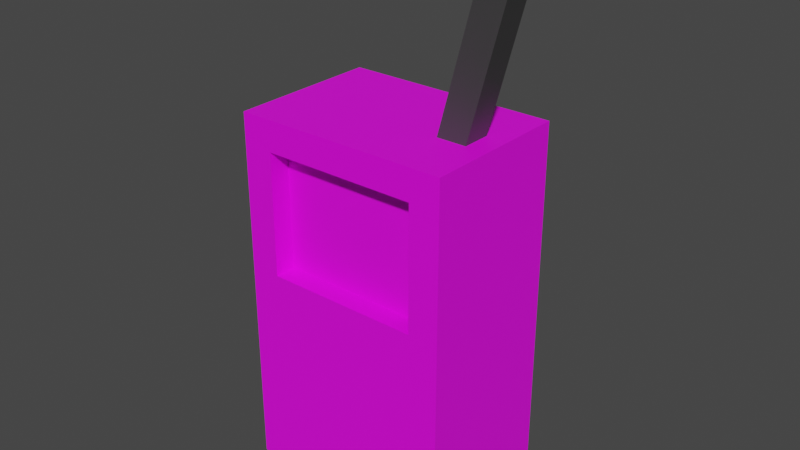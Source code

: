 # Source: MuseumDevice.blend  (saved by Blender 2.91.10; exported with 4.5.12 LTS)
import bpy
from mathutils import Matrix  # noqa: F401  (used for matrix-valued properties, if any)

bpy.ops.wm.read_factory_settings(use_empty=True)
scene = bpy.context.scene
scene.name = 'Scene'

# ---- collections
col_collection = bpy.data.collections.new('Collection'); scene.collection.children.link(col_collection)

# ---- images (referenced by path relative to the original .blend; pixels are not part of the script)
import os
ASSET_DIR = os.environ.get("B2B_ASSET_DIR", "")  # directory of the original .blend (textures are referenced by path, not embedded)
HERE = os.path.dirname(os.path.abspath(__file__))  # packed textures are extracted next to this script under _unpacked/

def load_image(name, relpath, width, height, colorspace="sRGB"):
    """Load a texture the original file referenced (path relative to the .blend, or extracted next to this script)."""
    p = next((c for c in (os.path.join(HERE, relpath), os.path.join(ASSET_DIR, relpath)) if relpath and os.path.exists(c)), "")
    if p:
        img = bpy.data.images.load(p, check_existing=True)
        img.name = name
    else:  # same state as the original file: an image datablock whose file is absent (Cycles renders it pink)
        img = bpy.data.images.new(name, width, height)
        img.source = "FILE"
        img.filepath = "//" + (relpath or name)
    img.colorspace_settings.name = colorspace
    return img
img_device = load_image('Device', 'Device.png', 1024, 1024, 'sRGB')

# ---- materials (node trees are filled in below, after node groups)
mat_m_device = bpy.data.materials.new('m_device')
mat_m_device.use_transparent_shadow = False
mat_m_antennae = bpy.data.materials.new('m_antennae')
mat_m_antennae.use_transparent_shadow = False

# ---- material node trees
mat_m_device.use_nodes = True; mat_m_device.node_tree.nodes.clear()
_N = mat_m_device.node_tree.nodes; _L = mat_m_device.node_tree.links
n0 = _N.new('ShaderNodeBsdfPrincipled'); n0.name = 'Principled BSDF'; n0.location = (10, 300)
n0.distribution = 'GGX'
n0.subsurface_method = 'BURLEY'
n0.inputs[3].default_value = 1.45
n0.inputs[27].default_value = (0.0, 0.0, 0.0, 1.0)
n0.inputs[28].default_value = 1.0
n1 = _N.new('ShaderNodeOutputMaterial'); n1.name = 'Material Output'; n1.location = (300, 300)
n2 = _N.new('ShaderNodeTexImage'); n2.name = 'Image Texture'; n2.location = (-280, 260)
n2.image = img_device
n2.interpolation = 'Closest'
_L.new(n0.outputs[0], n1.inputs[0])
_L.new(n2.outputs[0], n0.inputs[0])
n1.is_active_output = True
mat_m_antennae.use_nodes = True; mat_m_antennae.node_tree.nodes.clear()
_N = mat_m_antennae.node_tree.nodes; _L = mat_m_antennae.node_tree.links
n0 = _N.new('ShaderNodeBsdfPrincipled'); n0.name = 'Principled BSDF'; n0.location = (10, 300)
n0.distribution = 'GGX'
n0.subsurface_method = 'BURLEY'
n0.inputs[0].default_value = (0.04955, 0.04955, 0.04955, 1.0)
n0.inputs[3].default_value = 1.45
n0.inputs[27].default_value = (0.0, 0.0, 0.0, 1.0)
n0.inputs[28].default_value = 1.0
n1 = _N.new('ShaderNodeOutputMaterial'); n1.name = 'Material Output'; n1.location = (300, 300)
_L.new(n0.outputs[0], n1.inputs[0])
n1.is_active_output = True

# ---- world
world_world = bpy.data.worlds.new('World'); scene.world = world_world
world_world.use_nodes = True; world_world.node_tree.nodes.clear()
_N = world_world.node_tree.nodes; _L = world_world.node_tree.links
n0 = _N.new('ShaderNodeOutputWorld'); n0.name = 'World Output'; n0.location = (300, 300)
n1 = _N.new('ShaderNodeBackground'); n1.name = 'Background'; n1.location = (10, 300)
n1.inputs[0].default_value = (0.05088, 0.05088, 0.05088, 1.0)
_L.new(n1.outputs[0], n0.inputs[0])
n0.is_active_output = True
world_world.color = (0.05088, 0.05088, 0.05088)
world_world.use_sun_shadow = False
world_world.sun_shadow_jitter_overblur = 0.0

# ---- meshes
me_cube_002 = bpy.data.meshes.new('Cube.002')
me_cube_002.from_pydata([(-0.5, -0.35, -0.85), (-0.3596, -0.35, 0.7096), (-0.5, 0.35, -0.85), (-0.5, 0.35, 0.85), (0.5, -0.35, -0.85), (0.3596, -0.35, 0.7096), (0.5, 0.35, -0.85), (0.5, 0.35, 0.85), (-0.3596, -0.35, 0.1404), (-0.5, 0.35, 0.0), (0.5, 0.35, 0.0), (0.3596, -0.35, 0.1404), (0.01606, -0.4092, 0.4742), (-0.5, -0.35, 0.0), (-0.5, -0.35, 0.85), (0.5, -0.35, 0.85), (0.5, -0.35, 0.0), (-0.3596, -0.2529, 0.1404), (-0.3596, -0.2529, 0.7096), (0.3596, -0.2529, 0.7096), (0.3596, -0.2529, 0.1404)], [], [(13, 14, 3, 9), (9, 3, 7, 10), (10, 7, 15, 16), (1, 8, 17, 18), (2, 6, 4, 0), (7, 3, 14, 15), (4, 16, 13, 0), (6, 10, 16, 4), (2, 9, 10, 6), (0, 13, 9, 2), (8, 1, 14, 13), (1, 5, 15, 14), (5, 11, 16, 15), (11, 8, 13, 16), (20, 19, 18, 17), (8, 11, 20, 17), (5, 1, 18, 19), (11, 5, 19, 20)])
_uv = me_cube_002.uv_layers.new(name='UVMap')
_uv.uv.foreach_set('vector', [0.6484, 0.25, 0.6484, 0.4766, 0.8359, 0.4766, 0.8359, 0.25, 0.3359, 0.25, 0.3359, 0.4766, 0.6016, 0.4766, 0.6016, 0.25, 0.02344, 0.75, 0.02344, 0.9766, 0.2109, 0.9766, 0.2109, 0.75, 0.7891, 0.7578, 0.7891, 0.9141, 0.8125, 0.9141, 0.8125, 0.7578, 0.25, 0.5234, 0.25, 0.7891, 0.4375, 0.7891, 0.4375, 0.5234, 0.4844, 0.5234, 0.4844, 0.7891, 0.6719, 0.7891, 0.6719, 0.5234, 0.2891, 0.4766, 0.2891, 0.25, 0.02344, 0.25, 0.02344, 0.4766, 0.02344, 0.5234, 0.02344, 0.75, 0.2109, 0.75, 0.2109, 0.5234, 0.3359, 0.02344, 0.3359, 0.25, 0.6016, 0.25, 0.6016, 0.02344, 0.6484, 0.02344, 0.6484, 0.25, 0.8359, 0.25, 0.8359, 0.02344, 0.0625, 0.2109, 0.0625, 0.0625, 0.02344, 0.02344, 0.02344, 0.25, 0.0625, 0.0625, 0.25, 0.0625, 0.2891, 0.02344, 0.02344, 0.02344, 0.25, 0.0625, 0.25, 0.2109, 0.2891, 0.25, 0.2891, 0.02344, 0.25, 0.2109, 0.0625, 0.2109, 0.02344, 0.25, 0.2891, 0.25, 0.7188, 0.7188, 0.8672, 0.7188, 0.8672, 0.5234, 0.7188, 0.5234, 0.9062, 0.4531, 0.9062, 0.2578, 0.875, 0.2578, 0.875, 0.4531, 0.9062, 0.2188, 0.9062, 0.02344, 0.875, 0.02344, 0.875, 0.2188, 0.7422, 0.9141, 0.7422, 0.7578, 0.7188, 0.7578, 0.7188, 0.9141])
me_cube_002.materials.append(mat_m_device)
me_cube_002.use_remesh_fix_poles = True
me_cube_002.use_remesh_preserve_attributes = False
me_cube_002.use_mirror_vertex_groups = False
me_cube_002.update()
me_cube_003 = bpy.data.meshes.new('Cube.003')
me_cube_003.from_pydata([(-0.5, -0.5, -0.5), (-0.5, -0.5, 0.5), (-0.5, 0.5, -0.5), (-0.5, 0.5, 0.5), (0.5, -0.5, -0.5), (0.5, -0.5, 0.5), (0.5, 0.5, -0.5), (0.5, 0.5, 0.5)], [], [(0, 1, 3, 2), (2, 3, 7, 6), (6, 7, 5, 4), (4, 5, 1, 0), (2, 6, 4, 0), (7, 3, 1, 5)])
_uv = me_cube_003.uv_layers.new(name='UVMap')
_uv.uv.foreach_set('vector', [0.375, 0.0, 0.625, 0.0, 0.625, 0.25, 0.375, 0.25, 0.375, 0.25, 0.625, 0.25, 0.625, 0.5, 0.375, 0.5, 0.375, 0.5, 0.625, 0.5, 0.625, 0.75, 0.375, 0.75, 0.375, 0.75, 0.625, 0.75, 0.625, 1.0, 0.375, 1.0, 0.125, 0.5, 0.375, 0.5, 0.375, 0.75, 0.125, 0.75, 0.625, 0.5, 0.875, 0.5, 0.875, 0.75, 0.625, 0.75])
me_cube_003.materials.append(mat_m_antennae)
me_cube_003.use_remesh_fix_poles = True
me_cube_003.use_remesh_preserve_attributes = False
me_cube_003.use_mirror_vertex_groups = False
me_cube_003.update()

# ---- objects
ob_device = bpy.data.objects.new('Device', me_cube_002)
ob_antennae = bpy.data.objects.new('Antennae', me_cube_003)

# ---- transforms, parenting, visibility, modifiers, constraints
ob_device.location = (0.0, 0.0, 0.0)
ob_device.scale = (0.3, 0.3, 0.3)
ob_device.lineart.crease_threshold = 0.0
ob_antennae.location = (0.125, 0.0, 0.3495)
ob_antennae.rotation_euler = (0.0, 0.2618, 0.0)
ob_antennae.scale = (0.04, 0.04, 0.28)
ob_antennae.lineart.crease_threshold = 0.0

# ---- collection membership
scene.collection.objects.link(ob_device)
scene.collection.objects.link(ob_antennae)

# ---- scene / render settings (as saved in the file)
scene.frame_start = 1; scene.frame_end = 250; scene.frame_set(1)
scene.render.engine = 'BLENDER_EEVEE_NEXT'
scene.cycles.use_denoising = False
scene.cycles.samples = 128
scene.cycles.sampling_pattern = 'TABULATED_SOBOL'
scene.cycles.use_adaptive_sampling = False
scene.cycles.use_light_tree = False
scene.view_settings.view_transform = 'Filmic'
bpy.context.view_layer.update()

# ---- added for rendering (the .blend has no active camera and no usable light): camera, sun
cam_auto = bpy.data.cameras.new('AutoCamera')
cam_auto.lens = 50.0
cam_auto.sensor_width = 36.0
cam_auto.clip_end = 1000.0
ob_auto_camera = bpy.data.objects.new('AutoCamera', cam_auto)
scene.collection.objects.link(ob_auto_camera)
ob_auto_camera.location = (0.798164, -0.948348, 0.743748)
ob_auto_camera.rotation_euler = (1.09748, -7.21219e-08, 0.694738)
scene.camera = ob_auto_camera
light_auto_sun = bpy.data.lights.new('AutoSun', 'SUN')
light_auto_sun.energy = 3.0
light_auto_sun.angle = 0.0523599
ob_auto_sun = bpy.data.objects.new('AutoSun', light_auto_sun)
scene.collection.objects.link(ob_auto_sun)
ob_auto_sun.rotation_euler = (0.872665, 0.174533, 0.523599)
bpy.context.view_layer.update()
